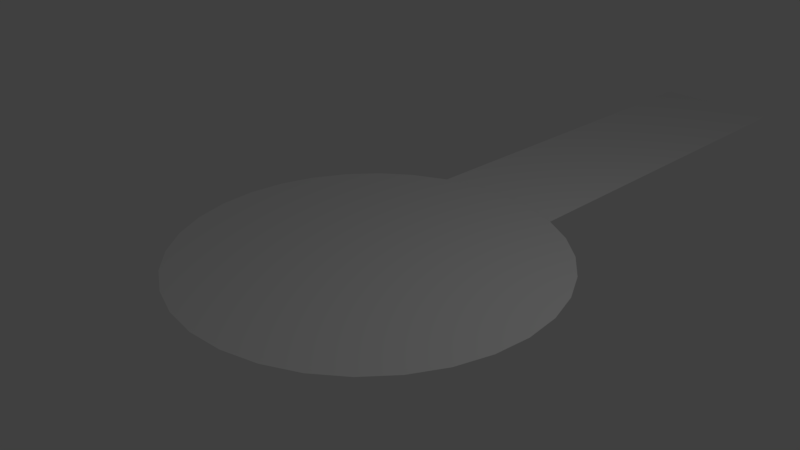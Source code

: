 # Source: start.blend  (saved by Blender 2.79.0; exported with 4.5.12 LTS)
import bpy
from mathutils import Matrix  # noqa: F401  (used for matrix-valued properties, if any)

bpy.ops.wm.read_factory_settings(use_empty=True)
scene = bpy.context.scene
scene.name = 'Scene'

# ---- collections
col_collection_1 = bpy.data.collections.new('Collection 1'); scene.collection.children.link(col_collection_1)

# ---- world
world_world = bpy.data.worlds.new('World'); scene.world = world_world
world_world.color = (0.05088, 0.05088, 0.05088)
world_world.use_sun_shadow = False
world_world.sun_shadow_jitter_overblur = 0.0
world_world.cycles.sampling_method = 'MANUAL'

# ---- cameras
cam_camera = bpy.data.cameras.new('Camera')
cam_camera.clip_end = 100.0
cam_camera.lens = 35.0
cam_camera.sensor_width = 32.0
cam_camera.sensor_height = 18.0
cam_camera.ortho_scale = 7.314
cam_camera.dof.focus_distance = 0.0
cam_camera.dof.aperture_fstop = 128.0

# ---- lights
light_lamp = bpy.data.lights.new('Lamp', 'POINT')
light_lamp.transmission_factor = 0.0
light_lamp.cutoff_distance = 30.0
light_lamp.energy = 100.0
light_lamp.shadow_buffer_clip_start = 1.001
light_lamp.shadow_soft_size = 0.1
light_lamp.shadow_maximum_resolution = 0.006
light_lamp.use_absolute_resolution = True

# ---- meshes
me_plane = bpy.data.meshes.new('Plane')
me_plane.from_pydata([(-1.0, -1.0, 0.0), (1.0, -1.0, 0.0), (-1.0, 1.0, 0.0), (1.0, 1.0, 0.0), (0.0, -0.8885, 0.01284), (-0.515, -0.904, 0.01284), (-1.01, -0.9497, 0.01284), (-1.467, -1.024, 0.01284), (-1.867, -1.124, 0.01284), (-2.195, -1.246, 0.01284), (-2.439, -1.385, 0.01284), (-2.589, -1.535, 0.01284), (-2.64, -1.692, 0.01284), (-2.589, -1.849, 0.01284), (-2.439, -2.0, 0.01284), (-2.195, -2.138, 0.01284), (-1.867, -2.26, 0.01284), (-1.467, -2.36, 0.01284), (-1.01, -2.434, 0.01284), (-0.515, -2.48, 0.01284), (8.601e-07, -2.496, 0.01284), (0.515, -2.48, 0.01284), (1.01, -2.434, 0.01284), (1.467, -2.36, 0.01284), (1.867, -2.26, 0.01284), (2.195, -2.138, 0.01284), (2.439, -2.0, 0.01284), (2.589, -1.849, 0.01284), (2.64, -1.692, 0.01284), (2.589, -1.535, 0.01284), (2.439, -1.385, 0.01284), (2.195, -1.246, 0.01284), (1.867, -1.124, 0.01284), (1.467, -1.024, 0.01284), (1.01, -0.9497, 0.01284), (0.515, -0.904, 0.01284)], [], [(0, 1, 3, 2), (5, 6, 7, 8, 9, 10, 11, 12, 13, 14, 15, 16, 17, 18, 19, 20, 21, 22, 23, 24, 25, 26, 27, 28, 29, 30, 31, 32, 33, 34, 35, 4)])
_uv = me_plane.uv_layers.new(name='UVMap')
_uv.uv.foreach_set('vector', [0.4454, 0.379, 0.4454, 5.648e-08, 1.0, 0.0, 1.0, 0.379, 0.4369, 0.602, 0.4201, 0.6956, 0.3957, 0.7816, 0.3647, 0.8568, 0.3282, 0.9183, 0.2877, 0.9637, 0.2446, 0.9913, 0.2008, 1.0, 0.1577, 0.9895, 0.1172, 0.9602, 0.08074, 0.9132, 0.04972, 0.8503, 0.02535, 0.774, 0.008559, 0.6871, 6.611e-08, 0.5931, 0.0, 0.4954, 0.008559, 0.398, 0.02535, 0.3044, 0.04972, 0.2184, 0.08074, 0.1432, 0.1172, 0.08173, 0.1577, 0.03631, 0.2008, 0.008717, 0.2446, 0.0, 0.2877, 0.0105, 0.3282, 0.03981, 0.3647, 0.0868, 0.3957, 0.1497, 0.4201, 0.226, 0.4369, 0.3129, 0.4454, 0.4069, 0.4454, 0.5046])
me_plane.use_remesh_preserve_volume = False
me_plane.use_remesh_preserve_attributes = False
me_plane.use_mirror_vertex_groups = False
me_plane.update()

# ---- objects
ob_plane = bpy.data.objects.new('Plane', me_plane)
ob_lamp = bpy.data.objects.new('Lamp', light_lamp)
ob_camera = bpy.data.objects.new('Camera', cam_camera)

# ---- transforms, parenting, visibility, modifiers, constraints
ob_plane.location = (0.0, 5.559, -0.01284)
ob_plane.scale = (1.0, 3.285, 1.0)
ob_plane.lineart.crease_threshold = 0.0
ob_lamp.location = (4.076, 1.005, 5.904)
ob_lamp.rotation_euler = (0.6503, 0.05522, 1.866)
ob_lamp.lock_rotations_4d = False
ob_lamp.empty_display_type = 'ARROWS'
ob_lamp.color = (0.0, 0.0, 0.0, 0.0)
ob_lamp.lineart.crease_threshold = 0.0
ob_camera.location = (7.481, -6.508, 5.344)
ob_camera.rotation_euler = (1.109, 0.0, 0.8149)
ob_camera.lock_rotations_4d = False
ob_camera.empty_display_type = 'ARROWS'
ob_camera.color = (0.0, 0.0, 0.0, 0.0)
ob_camera.display_type = 'WIRE'
ob_camera.lineart.crease_threshold = 0.0

# ---- collection membership
col_collection_1.objects.link(ob_plane)
col_collection_1.objects.link(ob_lamp)
col_collection_1.objects.link(ob_camera)

# ---- scene / render settings (as saved in the file)
scene.camera = ob_camera
scene.frame_start = 1; scene.frame_end = 250; scene.frame_set(1)
scene.render.engine = 'BLENDER_EEVEE_NEXT'
scene.render.resolution_percentage = 50
scene.render.dither_intensity = 0.0
scene.cycles.use_denoising = False
scene.cycles.samples = 128
scene.cycles.sampling_pattern = 'TABULATED_SOBOL'
scene.cycles.use_adaptive_sampling = False
scene.cycles.use_light_tree = False
scene.cycles.blur_glossy = 0.0
scene.cycles.sample_clamp_indirect = 0.0
scene.view_settings.view_transform = 'Standard'
bpy.context.view_layer.update()
